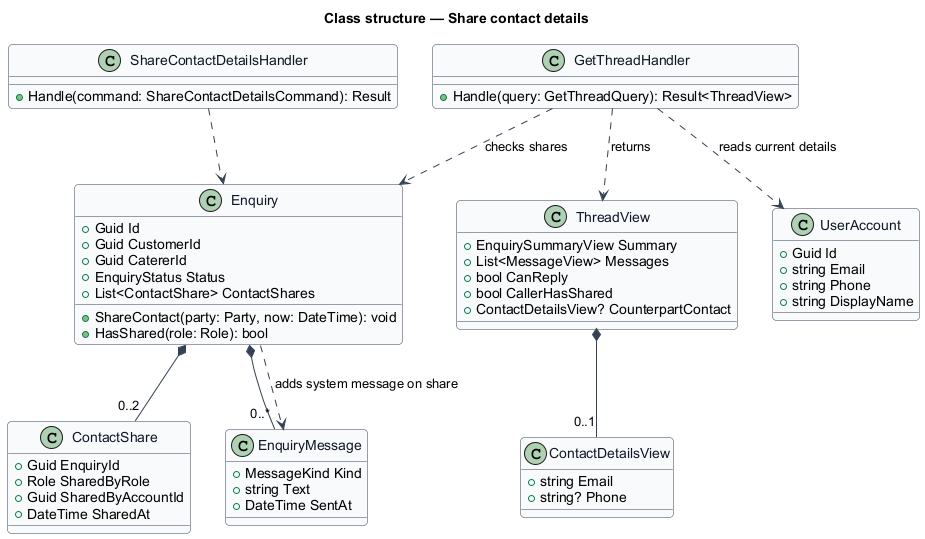

The diagram above was rendered by PlantUML. Its source (embedded in the PNG):
@startuml
' --- shared skin header ---
skinparam backgroundColor #FFFFFF
skinparam shadowing false
skinparam roundcorner 8
skinparam defaultFontName Arial
skinparam ArrowColor #344054
skinparam class {
  BorderColor #344054
  FontColor #101828
  BackgroundColor #F9FAFB
}
' --------------------------
title Class structure — Share contact details

class Enquiry {
  +Guid Id
  +Guid CustomerId
  +Guid CatererId
  +EnquiryStatus Status
  +List<ContactShare> ContactShares
  +ShareContact(party: Party, now: DateTime): void
  +HasShared(role: Role): bool
}

class ContactShare {
  +Guid EnquiryId
  +Role SharedByRole
  +Guid SharedByAccountId
  +DateTime SharedAt
}

class EnquiryMessage {
  +MessageKind Kind
  +string Text
  +DateTime SentAt
}

class ShareContactDetailsHandler {
  +Handle(command: ShareContactDetailsCommand): Result
}

class GetThreadHandler {
  +Handle(query: GetThreadQuery): Result<ThreadView>
}

class ThreadView {
  +EnquirySummaryView Summary
  +List<MessageView> Messages
  +bool CanReply
  +bool CallerHasShared
  +ContactDetailsView? CounterpartContact
}

class ContactDetailsView {
  +string Email
  +string? Phone
}

class UserAccount {
  +Guid Id
  +string Email
  +string Phone
  +string DisplayName
}

Enquiry *-- "0..2" ContactShare
Enquiry *-- "0..*" EnquiryMessage
Enquiry ..> EnquiryMessage : adds system message on share
ShareContactDetailsHandler ..> Enquiry
GetThreadHandler ..> Enquiry : checks shares
GetThreadHandler ..> UserAccount : reads current details
GetThreadHandler ..> ThreadView : returns
ThreadView *-- "0..1" ContactDetailsView
@enduml